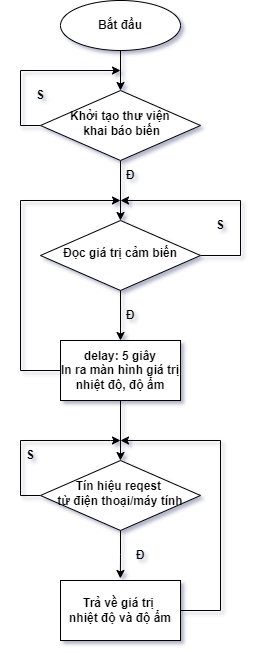

The diagram above was exported from draw.io. Its source (the exported page's mxGraphModel, read from the mxfile embedded in the PNG):
<mxGraphModel dx="1185" dy="729" grid="1" gridSize="10" guides="1" tooltips="1" connect="1" arrows="1" fold="1" page="1" pageScale="1" pageWidth="827" pageHeight="1169" math="0" shadow="0">
  <root>
    <mxCell id="WIyWlLk6GJQsqaUBKTNV-0" />
    <mxCell id="WIyWlLk6GJQsqaUBKTNV-1" parent="WIyWlLk6GJQsqaUBKTNV-0" />
    <mxCell id="bCTXVSM9V1pyB4VN1ICk-1" style="edgeStyle=orthogonalEdgeStyle;rounded=0;orthogonalLoop=1;jettySize=auto;html=1;fontStyle=1" parent="WIyWlLk6GJQsqaUBKTNV-1" source="WIyWlLk6GJQsqaUBKTNV-6" edge="1">
      <mxGeometry relative="1" as="geometry">
        <mxPoint x="220" y="140" as="targetPoint" />
        <Array as="points">
          <mxPoint x="120" y="195" />
          <mxPoint x="120" y="140" />
        </Array>
      </mxGeometry>
    </mxCell>
    <mxCell id="bCTXVSM9V1pyB4VN1ICk-3" style="edgeStyle=orthogonalEdgeStyle;rounded=0;orthogonalLoop=1;jettySize=auto;html=1;entryX=0.5;entryY=0;entryDx=0;entryDy=0;fontStyle=1" parent="WIyWlLk6GJQsqaUBKTNV-1" source="WIyWlLk6GJQsqaUBKTNV-6" target="bCTXVSM9V1pyB4VN1ICk-4" edge="1">
      <mxGeometry relative="1" as="geometry">
        <mxPoint x="220" y="250" as="targetPoint" />
      </mxGeometry>
    </mxCell>
    <mxCell id="WIyWlLk6GJQsqaUBKTNV-6" value="Khởi tạo thư viện&lt;br&gt;&amp;nbsp;khai báo biến" style="rhombus;whiteSpace=wrap;html=1;shadow=0;fontFamily=Helvetica;fontSize=12;align=center;strokeWidth=1;spacing=6;spacingTop=-4;fontStyle=1" parent="WIyWlLk6GJQsqaUBKTNV-1" vertex="1">
      <mxGeometry x="140" y="160" width="160" height="70" as="geometry" />
    </mxCell>
    <mxCell id="bCTXVSM9V1pyB4VN1ICk-27" style="edgeStyle=orthogonalEdgeStyle;rounded=0;orthogonalLoop=1;jettySize=auto;html=1;fontStyle=1" parent="WIyWlLk6GJQsqaUBKTNV-1" source="WIyWlLk6GJQsqaUBKTNV-10" edge="1">
      <mxGeometry relative="1" as="geometry">
        <mxPoint x="220" y="510" as="targetPoint" />
        <Array as="points">
          <mxPoint x="120" y="565" />
          <mxPoint x="120" y="510" />
          <mxPoint x="210" y="510" />
        </Array>
      </mxGeometry>
    </mxCell>
    <mxCell id="UxrTNYOi_bKFzpZ4uwCf-0" style="edgeStyle=orthogonalEdgeStyle;rounded=0;orthogonalLoop=1;jettySize=auto;html=1;entryX=0.499;entryY=-0.034;entryDx=0;entryDy=0;entryPerimeter=0;fontStyle=1" edge="1" parent="WIyWlLk6GJQsqaUBKTNV-1" source="WIyWlLk6GJQsqaUBKTNV-10" target="dBS1-IxDZQMd6eFrZW__-0">
      <mxGeometry relative="1" as="geometry" />
    </mxCell>
    <mxCell id="WIyWlLk6GJQsqaUBKTNV-10" value="Tín hiệu reqest &lt;br&gt;từ điện thoại/máy tính" style="rhombus;whiteSpace=wrap;html=1;shadow=0;fontFamily=Helvetica;fontSize=12;align=center;strokeWidth=1;spacing=6;spacingTop=-4;fontStyle=1" parent="WIyWlLk6GJQsqaUBKTNV-1" vertex="1">
      <mxGeometry x="140" y="530" width="160" height="70" as="geometry" />
    </mxCell>
    <mxCell id="bCTXVSM9V1pyB4VN1ICk-16" style="edgeStyle=orthogonalEdgeStyle;rounded=0;orthogonalLoop=1;jettySize=auto;html=1;fontStyle=1" parent="WIyWlLk6GJQsqaUBKTNV-1" source="dBS1-IxDZQMd6eFrZW__-0" edge="1">
      <mxGeometry relative="1" as="geometry">
        <mxPoint x="220" y="510" as="targetPoint" />
        <Array as="points">
          <mxPoint x="320" y="680" />
          <mxPoint x="320" y="510" />
          <mxPoint x="220" y="510" />
        </Array>
      </mxGeometry>
    </mxCell>
    <mxCell id="dBS1-IxDZQMd6eFrZW__-0" value="Trả về giá trị &lt;br&gt;nhiệt độ và độ ẩm" style="rounded=0;whiteSpace=wrap;html=1;fontStyle=1" parent="WIyWlLk6GJQsqaUBKTNV-1" vertex="1">
      <mxGeometry x="160" y="650" width="120" height="60" as="geometry" />
    </mxCell>
    <mxCell id="bCTXVSM9V1pyB4VN1ICk-6" style="edgeStyle=orthogonalEdgeStyle;rounded=0;orthogonalLoop=1;jettySize=auto;html=1;fontStyle=1" parent="WIyWlLk6GJQsqaUBKTNV-1" source="dBS1-IxDZQMd6eFrZW__-1" edge="1">
      <mxGeometry relative="1" as="geometry">
        <mxPoint x="220" y="270" as="targetPoint" />
        <Array as="points">
          <mxPoint x="120" y="440" />
          <mxPoint x="120" y="270" />
        </Array>
      </mxGeometry>
    </mxCell>
    <mxCell id="bCTXVSM9V1pyB4VN1ICk-13" style="edgeStyle=orthogonalEdgeStyle;rounded=0;orthogonalLoop=1;jettySize=auto;html=1;entryX=0.5;entryY=0;entryDx=0;entryDy=0;fontStyle=1" parent="WIyWlLk6GJQsqaUBKTNV-1" source="dBS1-IxDZQMd6eFrZW__-1" target="WIyWlLk6GJQsqaUBKTNV-10" edge="1">
      <mxGeometry relative="1" as="geometry" />
    </mxCell>
    <mxCell id="dBS1-IxDZQMd6eFrZW__-1" value="delay: 5 giây&lt;br&gt;In ra màn hình giá trị nhiệt độ, độ ẩm" style="rounded=0;whiteSpace=wrap;html=1;fontStyle=1" parent="WIyWlLk6GJQsqaUBKTNV-1" vertex="1">
      <mxGeometry x="160" y="410" width="120" height="60" as="geometry" />
    </mxCell>
    <mxCell id="bCTXVSM9V1pyB4VN1ICk-0" style="edgeStyle=orthogonalEdgeStyle;rounded=0;orthogonalLoop=1;jettySize=auto;html=1;entryX=0.5;entryY=0;entryDx=0;entryDy=0;fontStyle=1" parent="WIyWlLk6GJQsqaUBKTNV-1" source="iX1iJ7dhC4yPsDlUYKVj-0" target="WIyWlLk6GJQsqaUBKTNV-6" edge="1">
      <mxGeometry relative="1" as="geometry" />
    </mxCell>
    <mxCell id="iX1iJ7dhC4yPsDlUYKVj-0" value="Bắt đầu" style="ellipse;whiteSpace=wrap;html=1;fontStyle=1" parent="WIyWlLk6GJQsqaUBKTNV-1" vertex="1">
      <mxGeometry x="160" y="70" width="120" height="50" as="geometry" />
    </mxCell>
    <mxCell id="bCTXVSM9V1pyB4VN1ICk-5" style="edgeStyle=orthogonalEdgeStyle;rounded=0;orthogonalLoop=1;jettySize=auto;html=1;entryX=0.5;entryY=0;entryDx=0;entryDy=0;fontStyle=1" parent="WIyWlLk6GJQsqaUBKTNV-1" source="bCTXVSM9V1pyB4VN1ICk-4" target="dBS1-IxDZQMd6eFrZW__-1" edge="1">
      <mxGeometry relative="1" as="geometry" />
    </mxCell>
    <mxCell id="bCTXVSM9V1pyB4VN1ICk-7" style="edgeStyle=orthogonalEdgeStyle;rounded=0;orthogonalLoop=1;jettySize=auto;html=1;fontStyle=1" parent="WIyWlLk6GJQsqaUBKTNV-1" source="bCTXVSM9V1pyB4VN1ICk-4" edge="1">
      <mxGeometry relative="1" as="geometry">
        <mxPoint x="220" y="270" as="targetPoint" />
        <Array as="points">
          <mxPoint x="340" y="325" />
          <mxPoint x="340" y="270" />
        </Array>
      </mxGeometry>
    </mxCell>
    <mxCell id="bCTXVSM9V1pyB4VN1ICk-4" value="Đọc giá trị cảm biến" style="rhombus;whiteSpace=wrap;html=1;shadow=0;fontFamily=Helvetica;fontSize=12;align=center;strokeWidth=1;spacing=6;spacingTop=-4;fontStyle=1" parent="WIyWlLk6GJQsqaUBKTNV-1" vertex="1">
      <mxGeometry x="140" y="290" width="160" height="70" as="geometry" />
    </mxCell>
    <mxCell id="bCTXVSM9V1pyB4VN1ICk-9" value="Đ" style="text;html=1;strokeColor=none;fillColor=none;align=center;verticalAlign=middle;whiteSpace=wrap;rounded=0;fontStyle=1" parent="WIyWlLk6GJQsqaUBKTNV-1" vertex="1">
      <mxGeometry x="200" y="230" width="60" height="30" as="geometry" />
    </mxCell>
    <mxCell id="bCTXVSM9V1pyB4VN1ICk-11" value="S" style="text;html=1;strokeColor=none;fillColor=none;align=center;verticalAlign=middle;whiteSpace=wrap;rounded=0;fontStyle=1" parent="WIyWlLk6GJQsqaUBKTNV-1" vertex="1">
      <mxGeometry x="290" y="280" width="60" height="30" as="geometry" />
    </mxCell>
    <mxCell id="bCTXVSM9V1pyB4VN1ICk-12" value="Đ" style="text;html=1;strokeColor=none;fillColor=none;align=center;verticalAlign=middle;whiteSpace=wrap;rounded=0;fontStyle=1" parent="WIyWlLk6GJQsqaUBKTNV-1" vertex="1">
      <mxGeometry x="200" y="370" width="60" height="30" as="geometry" />
    </mxCell>
    <mxCell id="bCTXVSM9V1pyB4VN1ICk-24" value="Đ" style="text;html=1;strokeColor=none;fillColor=none;align=center;verticalAlign=middle;whiteSpace=wrap;rounded=0;fontStyle=1" parent="WIyWlLk6GJQsqaUBKTNV-1" vertex="1">
      <mxGeometry x="210" y="610" width="60" height="30" as="geometry" />
    </mxCell>
    <mxCell id="bCTXVSM9V1pyB4VN1ICk-26" value="S" style="text;html=1;strokeColor=none;fillColor=none;align=center;verticalAlign=middle;whiteSpace=wrap;rounded=0;fontStyle=1" parent="WIyWlLk6GJQsqaUBKTNV-1" vertex="1">
      <mxGeometry x="110" y="150" width="60" height="30" as="geometry" />
    </mxCell>
    <mxCell id="bCTXVSM9V1pyB4VN1ICk-28" value="S" style="text;html=1;strokeColor=none;fillColor=none;align=center;verticalAlign=middle;whiteSpace=wrap;rounded=0;fontStyle=1" parent="WIyWlLk6GJQsqaUBKTNV-1" vertex="1">
      <mxGeometry x="100" y="510" width="60" height="30" as="geometry" />
    </mxCell>
  </root>
</mxGraphModel>